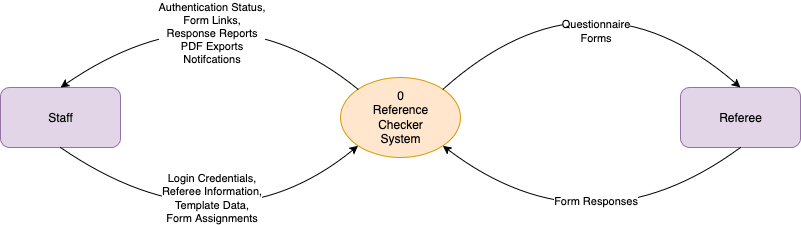

The diagram above was exported from draw.io. Its source (the exported page's mxGraphModel, read from the mxfile embedded in the PNG):
<mxGraphModel dx="878" dy="690" grid="1" gridSize="10" guides="1" tooltips="1" connect="1" arrows="1" fold="1" page="1" pageScale="1" pageWidth="850" pageHeight="1100" math="0" shadow="0">
  <root>
    <mxCell id="0" />
    <mxCell id="1" parent="0" />
    <mxCell id="USHyYs8FVrL1kIN1BWmd-2" value="&lt;div&gt;0&lt;/div&gt;&lt;div&gt;Reference&lt;/div&gt;&lt;div&gt;Checker&lt;/div&gt;&lt;div&gt;System&lt;/div&gt;" style="ellipse;whiteSpace=wrap;html=1;fillColor=#ffe6cc;strokeColor=#d79b00;" vertex="1" parent="1">
      <mxGeometry x="360" y="270" width="120" height="80" as="geometry" />
    </mxCell>
    <mxCell id="USHyYs8FVrL1kIN1BWmd-3" value="Staff" style="rounded=1;whiteSpace=wrap;html=1;fillColor=#e1d5e7;strokeColor=#9673a6;" vertex="1" parent="1">
      <mxGeometry x="20" y="280" width="120" height="60" as="geometry" />
    </mxCell>
    <mxCell id="USHyYs8FVrL1kIN1BWmd-14" value="&lt;div&gt;Referee&lt;/div&gt;" style="rounded=1;whiteSpace=wrap;html=1;fillColor=#e1d5e7;strokeColor=#9673a6;" vertex="1" parent="1">
      <mxGeometry x="700" y="280" width="120" height="60" as="geometry" />
    </mxCell>
    <mxCell id="USHyYs8FVrL1kIN1BWmd-15" value="" style="endArrow=classic;html=1;rounded=0;exitX=0;exitY=0;exitDx=0;exitDy=0;entryX=0.5;entryY=0;entryDx=0;entryDy=0;curved=1;" edge="1" parent="1" source="USHyYs8FVrL1kIN1BWmd-2" target="USHyYs8FVrL1kIN1BWmd-3">
      <mxGeometry width="50" height="50" relative="1" as="geometry">
        <mxPoint x="350" y="380" as="sourcePoint" />
        <mxPoint x="400" y="330" as="targetPoint" />
        <Array as="points">
          <mxPoint x="240" y="170" />
        </Array>
      </mxGeometry>
    </mxCell>
    <mxCell id="USHyYs8FVrL1kIN1BWmd-20" value="&lt;div&gt;Authentication Status,&lt;/div&gt;&lt;div&gt;Form Links,&lt;/div&gt;&lt;div&gt;Response Reports&lt;/div&gt;&lt;div&gt;PDF Exports&lt;/div&gt;&lt;div&gt;Notifcations&lt;/div&gt;" style="edgeLabel;html=1;align=center;verticalAlign=middle;resizable=0;points=[];" vertex="1" connectable="0" parent="USHyYs8FVrL1kIN1BWmd-15">
      <mxGeometry x="0.2376" y="31" relative="1" as="geometry">
        <mxPoint x="16" as="offset" />
      </mxGeometry>
    </mxCell>
    <mxCell id="USHyYs8FVrL1kIN1BWmd-17" value="" style="endArrow=classic;html=1;rounded=0;exitX=0.5;exitY=1;exitDx=0;exitDy=0;entryX=0;entryY=1;entryDx=0;entryDy=0;curved=1;" edge="1" parent="1" source="USHyYs8FVrL1kIN1BWmd-3" target="USHyYs8FVrL1kIN1BWmd-2">
      <mxGeometry width="50" height="50" relative="1" as="geometry">
        <mxPoint x="400" y="330" as="sourcePoint" />
        <mxPoint x="350" y="380" as="targetPoint" />
        <Array as="points">
          <mxPoint x="240" y="450" />
        </Array>
      </mxGeometry>
    </mxCell>
    <mxCell id="USHyYs8FVrL1kIN1BWmd-18" value="" style="endArrow=classic;html=1;rounded=0;exitX=0.5;exitY=1;exitDx=0;exitDy=0;entryX=1;entryY=1;entryDx=0;entryDy=0;curved=1;" edge="1" parent="1" source="USHyYs8FVrL1kIN1BWmd-14" target="USHyYs8FVrL1kIN1BWmd-2">
      <mxGeometry width="50" height="50" relative="1" as="geometry">
        <mxPoint x="350" y="380" as="sourcePoint" />
        <mxPoint x="400" y="330" as="targetPoint" />
        <Array as="points">
          <mxPoint x="610" y="450" />
        </Array>
      </mxGeometry>
    </mxCell>
    <mxCell id="USHyYs8FVrL1kIN1BWmd-19" value="" style="endArrow=classic;html=1;rounded=0;exitX=1;exitY=0;exitDx=0;exitDy=0;entryX=0.5;entryY=0;entryDx=0;entryDy=0;curved=1;" edge="1" parent="1" source="USHyYs8FVrL1kIN1BWmd-2" target="USHyYs8FVrL1kIN1BWmd-14">
      <mxGeometry width="50" height="50" relative="1" as="geometry">
        <mxPoint x="350" y="380" as="sourcePoint" />
        <mxPoint x="400" y="330" as="targetPoint" />
        <Array as="points">
          <mxPoint x="610" y="150" />
        </Array>
      </mxGeometry>
    </mxCell>
    <mxCell id="USHyYs8FVrL1kIN1BWmd-21" value="&lt;div&gt;Login Credentials,&lt;/div&gt;&lt;div&gt;Referee Information,&lt;/div&gt;&lt;div&gt;Template Data,&lt;/div&gt;&lt;div&gt;Form Assignments&lt;/div&gt;" style="edgeLabel;html=1;align=center;verticalAlign=middle;resizable=0;points=[];" vertex="1" connectable="0" parent="1">
      <mxGeometry x="230" y="390" as="geometry" />
    </mxCell>
    <mxCell id="USHyYs8FVrL1kIN1BWmd-22" value="&lt;div&gt;Questionnaire&lt;/div&gt;&lt;div&gt;Forms&lt;/div&gt;" style="edgeLabel;html=1;align=center;verticalAlign=middle;resizable=0;points=[];" vertex="1" connectable="0" parent="1">
      <mxGeometry x="610" y="230" as="geometry">
        <mxPoint x="4" y="-7" as="offset" />
      </mxGeometry>
    </mxCell>
    <mxCell id="USHyYs8FVrL1kIN1BWmd-23" value="Form Responses" style="edgeLabel;html=1;align=center;verticalAlign=middle;resizable=0;points=[];" vertex="1" connectable="0" parent="1">
      <mxGeometry x="610" y="400" as="geometry">
        <mxPoint x="4" y="-7" as="offset" />
      </mxGeometry>
    </mxCell>
  </root>
</mxGraphModel>